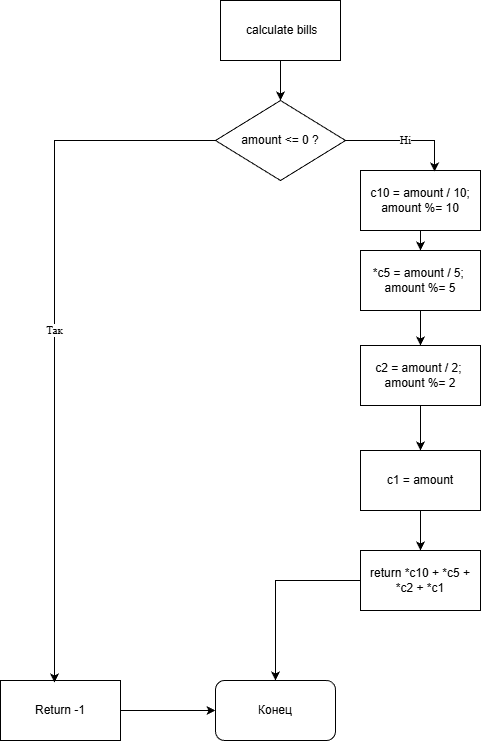

The diagram above was exported from draw.io. Its source (the exported page's mxGraphModel, read from the mxfile embedded in the PNG):
<mxGraphModel dx="1426" dy="743" grid="1" gridSize="10" guides="1" tooltips="1" connect="1" arrows="1" fold="1" page="1" pageScale="1" pageWidth="1100" pageHeight="850" background="#ffffff" math="0" shadow="0">
  <root>
    <mxCell id="0" />
    <mxCell id="1" parent="0" />
    <mxCell id="FmUSSzxTGjS7TH4eVfZO-10" edge="1" parent="1" source="FmUSSzxTGjS7TH4eVfZO-8" style="edgeStyle=orthogonalEdgeStyle;rounded=0;orthogonalLoop=1;jettySize=auto;html=1;entryX=0.5;entryY=0;entryDx=0;entryDy=0;">
      <mxGeometry relative="1" as="geometry">
        <mxPoint x="440" y="110" as="targetPoint" />
      </mxGeometry>
    </mxCell>
    <mxCell id="FmUSSzxTGjS7TH4eVfZO-8" parent="1" style="rounded=0;whiteSpace=wrap;html=1;" value="&amp;nbsp;calculate bills" vertex="1">
      <mxGeometry height="60" width="120" x="380" y="10" as="geometry" />
    </mxCell>
    <mxCell id="FmUSSzxTGjS7TH4eVfZO-11" parent="1" style="rhombus;whiteSpace=wrap;html=1;direction=south;" value="amount &lt;= 0 ?" vertex="1">
      <mxGeometry height="80" width="130" x="375" y="110" as="geometry" />
    </mxCell>
    <mxCell id="FmUSSzxTGjS7TH4eVfZO-32" edge="1" parent="1" source="FmUSSzxTGjS7TH4eVfZO-16" style="edgeStyle=orthogonalEdgeStyle;rounded=0;orthogonalLoop=1;jettySize=auto;html=1;" target="FmUSSzxTGjS7TH4eVfZO-30">
      <mxGeometry relative="1" as="geometry" />
    </mxCell>
    <mxCell id="FmUSSzxTGjS7TH4eVfZO-16" parent="1" style="rounded=0;whiteSpace=wrap;html=1;" value="Return -1" vertex="1">
      <mxGeometry height="60" width="120" x="160" y="690" as="geometry" />
    </mxCell>
    <mxCell id="FmUSSzxTGjS7TH4eVfZO-25" edge="1" parent="1" source="FmUSSzxTGjS7TH4eVfZO-18" style="edgeStyle=orthogonalEdgeStyle;rounded=0;orthogonalLoop=1;jettySize=auto;html=1;" target="FmUSSzxTGjS7TH4eVfZO-22" value="">
      <mxGeometry relative="1" as="geometry" />
    </mxCell>
    <mxCell id="FmUSSzxTGjS7TH4eVfZO-18" parent="1" style="rounded=0;whiteSpace=wrap;html=1;" value="c10 = amount / 10; amount %= 10" vertex="1">
      <mxGeometry height="60" width="120" x="520" y="180" as="geometry" />
    </mxCell>
    <mxCell id="FmUSSzxTGjS7TH4eVfZO-20" edge="1" parent="1" source="FmUSSzxTGjS7TH4eVfZO-11" style="edgeStyle=orthogonalEdgeStyle;rounded=0;orthogonalLoop=1;jettySize=auto;html=1;entryX=0.45;entryY=0.033;entryDx=0;entryDy=0;entryPerimeter=0;fontFamily=Times New Roman;" target="FmUSSzxTGjS7TH4eVfZO-16" value="Так">
      <mxGeometry relative="1" as="geometry" />
    </mxCell>
    <mxCell id="FmUSSzxTGjS7TH4eVfZO-21" edge="1" parent="1" source="FmUSSzxTGjS7TH4eVfZO-11" style="edgeStyle=orthogonalEdgeStyle;rounded=0;orthogonalLoop=1;jettySize=auto;html=1;entryX=0.617;entryY=0.017;entryDx=0;entryDy=0;entryPerimeter=0;fontFamily=Times New Roman;" target="FmUSSzxTGjS7TH4eVfZO-18" value="Ні">
      <mxGeometry relative="1" as="geometry" />
    </mxCell>
    <mxCell id="FmUSSzxTGjS7TH4eVfZO-26" edge="1" parent="1" source="FmUSSzxTGjS7TH4eVfZO-22" style="edgeStyle=orthogonalEdgeStyle;rounded=0;orthogonalLoop=1;jettySize=auto;html=1;" target="FmUSSzxTGjS7TH4eVfZO-23" value="">
      <mxGeometry relative="1" as="geometry" />
    </mxCell>
    <mxCell id="FmUSSzxTGjS7TH4eVfZO-22" parent="1" style="rounded=0;whiteSpace=wrap;html=1;" value="*c5 = amount / 5;&amp;nbsp; amount %= 5" vertex="1">
      <mxGeometry height="60" width="120" x="520" y="260" as="geometry" />
    </mxCell>
    <mxCell id="FmUSSzxTGjS7TH4eVfZO-27" edge="1" parent="1" source="FmUSSzxTGjS7TH4eVfZO-23" style="edgeStyle=orthogonalEdgeStyle;rounded=0;orthogonalLoop=1;jettySize=auto;html=1;" target="FmUSSzxTGjS7TH4eVfZO-24">
      <mxGeometry relative="1" as="geometry" />
    </mxCell>
    <mxCell id="FmUSSzxTGjS7TH4eVfZO-23" parent="1" style="rounded=0;whiteSpace=wrap;html=1;" value="c2 = amount / 2;&amp;nbsp; amount %= 2" vertex="1">
      <mxGeometry height="60" width="120" x="520" y="355" as="geometry" />
    </mxCell>
    <mxCell id="FmUSSzxTGjS7TH4eVfZO-29" edge="1" parent="1" source="FmUSSzxTGjS7TH4eVfZO-24" style="edgeStyle=orthogonalEdgeStyle;rounded=0;orthogonalLoop=1;jettySize=auto;html=1;entryX=0.5;entryY=0;entryDx=0;entryDy=0;" target="FmUSSzxTGjS7TH4eVfZO-28">
      <mxGeometry relative="1" as="geometry" />
    </mxCell>
    <mxCell id="FmUSSzxTGjS7TH4eVfZO-24" parent="1" style="rounded=0;whiteSpace=wrap;html=1;" value="c1 = amount" vertex="1">
      <mxGeometry height="60" width="120" x="520" y="460" as="geometry" />
    </mxCell>
    <mxCell id="FmUSSzxTGjS7TH4eVfZO-31" edge="1" parent="1" source="FmUSSzxTGjS7TH4eVfZO-28" style="edgeStyle=orthogonalEdgeStyle;rounded=0;orthogonalLoop=1;jettySize=auto;html=1;" target="FmUSSzxTGjS7TH4eVfZO-30">
      <mxGeometry relative="1" as="geometry" />
    </mxCell>
    <mxCell id="FmUSSzxTGjS7TH4eVfZO-28" parent="1" style="rounded=0;whiteSpace=wrap;html=1;" value="return *c10 + *c5 + *c2 + *c1" vertex="1">
      <mxGeometry height="60" width="120" x="520" y="560" as="geometry" />
    </mxCell>
    <mxCell id="FmUSSzxTGjS7TH4eVfZO-30" parent="1" style="rounded=1;whiteSpace=wrap;html=1;" value="Конец" vertex="1">
      <mxGeometry height="60" width="120" x="375" y="690" as="geometry" />
    </mxCell>
  </root>
</mxGraphModel>